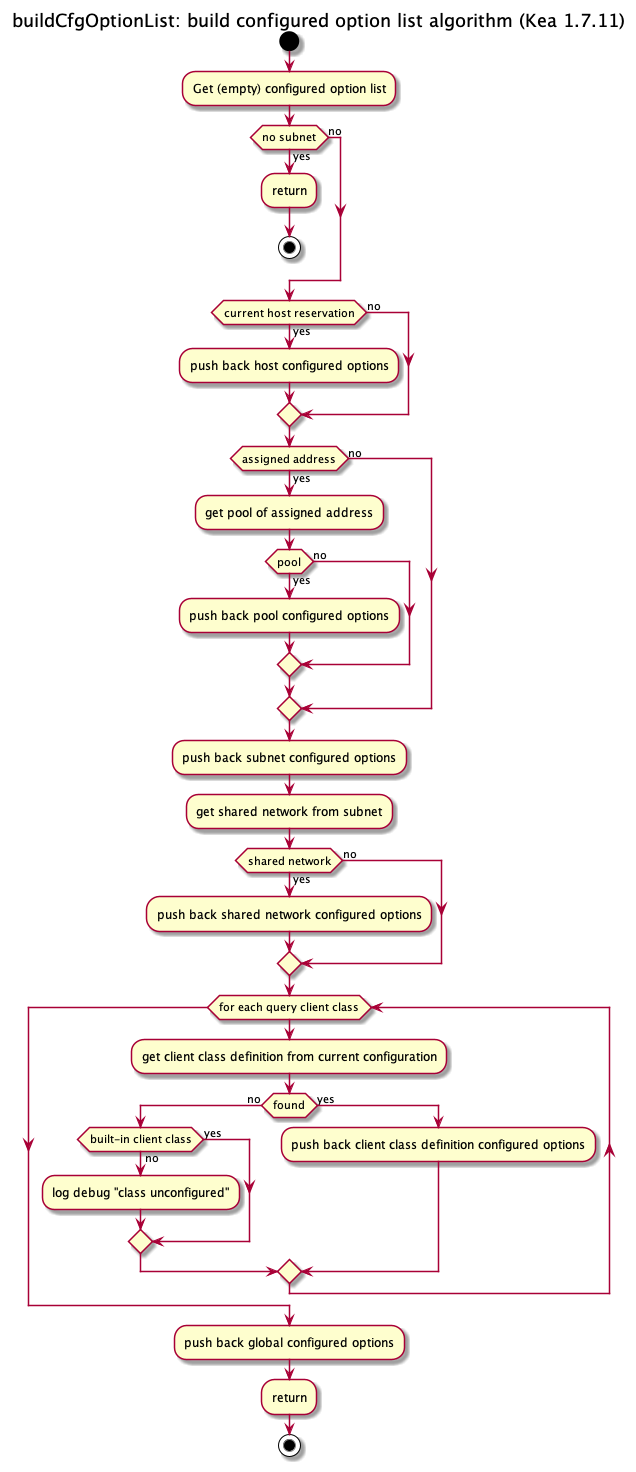

The diagram above was rendered by PlantUML. Its source (embedded in the PNG):
@startuml

title buildCfgOptionList: build configured option list algorithm (Kea 1.7.11)

start
:Get (empty) configured option list;

if (no subnet) then (yes)
  :return;
  stop
else (no)
endif

if (current host reservation) then (yes)
  :push back host configured options;
else (no)
endif

if (assigned address) then (yes)
  :get pool of assigned address;
  if (pool) then (yes)
    :push back pool configured options;
  else (no)
  endif
else (no)
endif

:push back subnet configured options;

:get shared network from subnet;
if (shared network) then (yes)
  :push back shared network configured options;
else (no)
endif

while (for each query client class)
 :get client class definition from current configuration;
 if (found) then (no)
    if (built-in client class) then (yes)
    else (no)
      :log debug "class unconfigured";
    endif
  else (yes)
    :push back client class definition configured options;
  endif
endwhile

:push back global configured options;
:return;
stop

@enduml